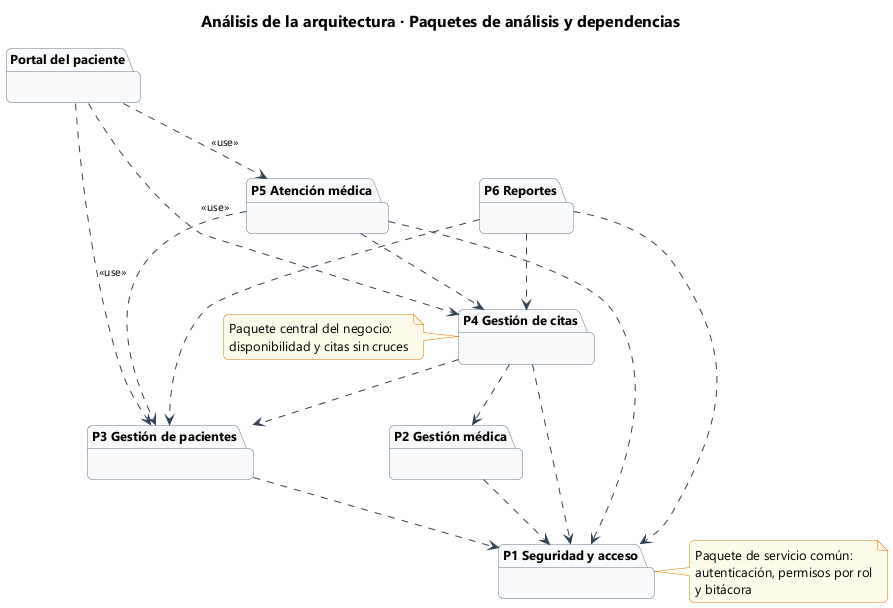

The diagram above was rendered by PlantUML. Its source (embedded in the PNG):
@startuml 21_paquetes_analisis
!include estilo.iuml
title Análisis de la arquitectura · Paquetes de análisis y dependencias
skinparam packageStyle folder

package "Portal del paciente" as PORTAL {
}
package "P6 Reportes" as P6 {
}
package "P5 Atención médica" as P5 {
}
package "P4 Gestión de citas" as P4 {
}
package "P3 Gestión de pacientes" as P3 {
}
package "P2 Gestión médica" as P2 {
}
package "P1 Seguridad y acceso" as P1 {
}

PORTAL ..> P4 : <<use>>
PORTAL ..> P3 : <<use>>
PORTAL ..> P5 : <<use>>
P6 ..> P4
P6 ..> P3
P5 ..> P4
P5 ..> P3
P4 ..> P3
P4 ..> P2
P2 ..> P1
P3 ..> P1
P4 ..> P1
P5 ..> P1
P6 ..> P1

note right of P1
  Paquete de servicio común:
  autenticación, permisos por rol
  y bitácora
end note
note left of P4
  Paquete central del negocio:
  disponibilidad y citas sin cruces
end note
@enduml